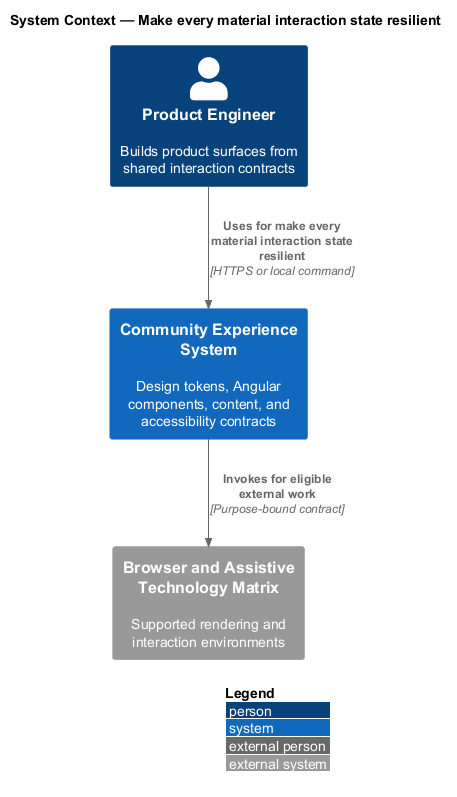

The diagram above was rendered by PlantUML. Its source (embedded in the PNG):
@startuml
!include <C4/C4_Context>
LAYOUT_WITH_LEGEND()
title System Context — Make every material interaction state resilient

Person(actor, "Product Engineer", "Builds product surfaces from shared interaction contracts")
System(system, "Community Experience System", "Design tokens, Angular components, content, and accessibility contracts")
System_Ext(external, "Browser and Assistive Technology Matrix", "Supported rendering and interaction environments")

Rel(actor, system, "Uses for make every material interaction state resilient", "HTTPS or local command")
Rel(system, external, "Invokes for eligible external work", "Purpose-bound contract")
@enduml